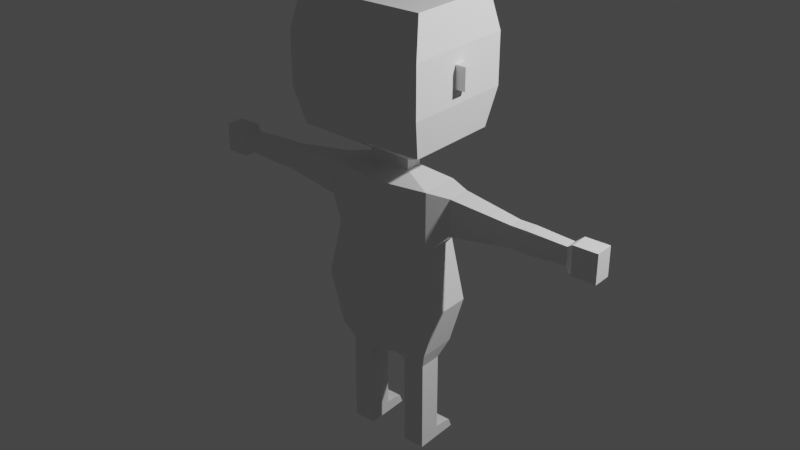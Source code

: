 # Source: bubble_head.blend  (saved by Blender 3.0.42; exported with 4.5.12 LTS)
import bpy
from mathutils import Matrix  # noqa: F401  (used for matrix-valued properties, if any)

bpy.ops.wm.read_factory_settings(use_empty=True)
scene = bpy.context.scene
scene.name = 'Scene'

# ---- collections
col_collection = bpy.data.collections.new('Collection'); scene.collection.children.link(col_collection)

# ---- materials (node trees are filled in below, after node groups)
mat_material = bpy.data.materials.new('Material')
mat_material.alpha_threshold = 0.0
mat_material.use_transparent_shadow = False
mat_material.line_color = (0.0, 0.0, 0.0, 1.0)

# ---- material node trees
mat_material.use_nodes = True; mat_material.node_tree.nodes.clear()
_N = mat_material.node_tree.nodes; _L = mat_material.node_tree.links
n0 = _N.new('ShaderNodeOutputMaterial'); n0.name = 'Material Output'; n0.location = (300, 300)
n1 = _N.new('ShaderNodeBsdfPrincipled'); n1.name = 'Principled BSDF'; n1.location = (10, 300)
n1.distribution = 'GGX'
n1.subsurface_method = 'RANDOM_WALK_SKIN'
n1.inputs[2].default_value = 0.4
n1.inputs[3].default_value = 1.45
n1.inputs[27].default_value = (0.0, 0.0, 0.0, 1.0)
n1.inputs[28].default_value = 1.0
_L.new(n1.outputs[0], n0.inputs[0])
n0.is_active_output = True

# ---- world
world_world = bpy.data.worlds.new('World'); scene.world = world_world
world_world.use_nodes = True; world_world.node_tree.nodes.clear()
_N = world_world.node_tree.nodes; _L = world_world.node_tree.links
n0 = _N.new('ShaderNodeOutputWorld'); n0.name = 'World Output'; n0.location = (300, 300)
n1 = _N.new('ShaderNodeBackground'); n1.name = 'Background'; n1.location = (10, 300)
n1.inputs[0].default_value = (0.05088, 0.05088, 0.05088, 1.0)
_L.new(n1.outputs[0], n0.inputs[0])
n0.is_active_output = True
world_world.color = (0.05088, 0.05088, 0.05088)
world_world.use_sun_shadow = False
world_world.sun_shadow_jitter_overblur = 0.0

# ---- cameras
cam_camera = bpy.data.cameras.new('Camera')
cam_camera.clip_end = 100.0
cam_camera.ortho_scale = 7.314

# ---- lights
light_light = bpy.data.lights.new('Light', 'POINT')
light_light.transmission_factor = 0.0
light_light.energy = 1000.0
light_light.shadow_soft_size = 0.1
light_light.shadow_maximum_resolution = 0.006
light_light.use_absolute_resolution = True

# ---- meshes
me_cube = bpy.data.meshes.new('Cube')
me_cube.from_pydata([(0.1121, -0.1588, 0.916), (0.4191, -0.1617, 2.381), (0.1121, 0.1647, 0.916), (0.4191, 0.1617, 2.381), (0.0, -0.2282, 2.381), (0.0, 0.1617, 0.908), (0.0, 0.2473, 2.342), (0.0, -0.1617, 0.908), (0.5442, -0.1617, 1.399), (0.4191, -0.1617, 1.89), (0.5442, 0.1617, 1.399), (0.4191, 0.1617, 1.89), (0.0, 0.3385, 1.36), (0.0, 0.3385, 1.851), (0.0, -0.2606, 1.36), (0.0, -0.2282, 1.89), (0.4191, -0.1617, 0.977), (0.4191, 0.1617, 0.977), (0.0, 0.3385, 0.9377), (0.0, -0.2606, 0.9377), (0.1685, -0.09413, 0.8214), (0.1685, 0.09891, 0.8214), (0.3553, -0.09592, 0.8221), (0.3553, 0.09712, 0.8221), (0.1685, -0.09413, 0.8214), (0.1685, 0.09891, 0.8214), (0.3553, -0.09592, 0.8221), (0.3553, 0.09712, 0.8221), (0.1685, -0.09413, 0.8214), (0.1685, 0.09891, 0.8214), (0.3553, -0.09592, 0.8221), (0.3553, 0.09712, 0.8221), (0.1695, -0.09413, 0.5753), (0.1695, 0.09891, 0.5753), (0.3562, -0.09592, 0.576), (0.3562, 0.09712, 0.576), (0.1697, -0.09413, 0.5151), (0.1697, 0.09891, 0.5151), (0.3565, -0.09592, 0.5159), (0.3565, 0.09712, 0.5159), (0.1699, -0.09413, 0.4659), (0.1699, 0.09891, 0.4659), (0.3567, -0.09592, 0.4666), (0.3567, 0.09712, 0.4666), (0.1712, -0.09413, 0.1323), (0.1712, 0.09891, 0.1323), (0.358, -0.09592, 0.133), (0.358, 0.09712, 0.133), (0.1716, -0.09413, 0.03385), (0.1716, 0.09891, 0.03385), (0.3583, -0.09592, 0.03457), (0.3583, 0.09712, 0.03457), (0.1722, 0.186, 0.1262), (0.3589, 0.1842, 0.1269), (0.1726, 0.2028, 0.03386), (0.3593, 0.201, 0.03458), (0.173, 0.2598, 0.1094), (0.3598, 0.258, 0.1101), (0.1734, 0.2903, 0.03386), (0.3602, 0.2885, 0.03458), (0.5742, -0.07615, 2.045), (0.5742, -0.07615, 2.346), (0.5742, 0.1222, 2.045), (0.5742, 0.1222, 2.346), (1.075, -0.0365, 2.105), (1.075, -0.0365, 2.286), (1.075, 0.08255, 2.105), (1.075, 0.08255, 2.286), (1.151, -0.0365, 2.105), (1.151, -0.0365, 2.286), (1.151, 0.08255, 2.105), (1.151, 0.08255, 2.286), (1.217, -0.0365, 2.105), (1.217, -0.0365, 2.286), (1.217, 0.08255, 2.105), (1.217, 0.08255, 2.286), (1.529, -0.02681, 2.12), (1.529, -0.02681, 2.271), (1.529, 0.07286, 2.12), (1.529, 0.07286, 2.271), (1.585, -0.05523, 2.077), (1.585, -0.05523, 2.314), (1.585, 0.1013, 2.077), (1.585, 0.1013, 2.314), (1.784, -0.05523, 2.077), (1.784, -0.05523, 2.314), (1.784, 0.1013, 2.077), (1.784, 0.1013, 2.314), (0.0, 0.06833, 2.462), (0.1758, 0.06833, 2.462), (0.1758, -0.06983, 2.462), (0.0, -0.06983, 2.462), (0.0, 0.06833, 2.546), (0.1758, 0.06833, 2.546), (0.1758, -0.06983, 2.546), (0.0, -0.06983, 2.546), (0.0, 0.3893, 2.747), (0.5248, 0.3893, 2.747), (0.5248, -0.3908, 2.747), (0.0, -0.3908, 2.747), (0.0, 0.3893, 3.771), (0.5248, 0.3893, 3.771), (0.5248, -0.3908, 3.771), (0.0, -0.3908, 3.771), (0.5725, 0.4674, 3.054), (0.5725, 0.4674, 3.464), (0.5725, -0.4689, 3.464), (0.5725, -0.4689, 3.054), (0.0, -0.4689, 3.464), (0.0, -0.4689, 3.054), (0.0, 0.4674, 3.054), (0.0, 0.4674, 3.464), (0.5725, -0.4689, 3.464), (0.5725, -0.4689, 3.054), (0.5725, 0.04901, 3.17), (0.5725, 0.04901, 3.347), (0.5725, -0.0505, 3.347), (0.5725, -0.0505, 3.17), (0.6599, 0.04901, 3.17), (0.6599, 0.04901, 3.347), (0.6599, -0.0505, 3.347), (0.6599, -0.0505, 3.17), (0.4777, 0.4674, 3.122), (0.4777, 0.4674, 3.396), (0.09479, 0.4674, 3.122), (0.09479, 0.4674, 3.396), (0.4777, 0.4674, 3.122), (0.4777, 0.4674, 3.396), (0.09479, 0.4674, 3.396), (0.09479, 0.4674, 3.122), (0.4777, 0.5724, 3.122), (0.4777, 0.5724, 3.396), (0.09479, 0.5724, 3.396), (0.09479, 0.5724, 3.122)], [(112, 113)], [(3, 6, 88, 89), (17, 16, 22, 23), (19, 7, 0, 16), (0, 7, 5, 2), (17, 2, 5, 18), (3, 11, 13, 6), (11, 10, 12, 13), (4, 15, 9, 1), (15, 14, 8, 9), (11, 3, 63, 62), (9, 8, 10, 11), (10, 17, 18, 12), (14, 19, 16, 8), (8, 16, 17, 10), (23, 22, 26, 27), (16, 0, 20, 22), (0, 2, 21, 20), (2, 17, 23, 21), (25, 27, 31, 29), (22, 20, 24, 26), (21, 23, 27, 25), (20, 21, 25, 24), (31, 30, 34, 35), (24, 25, 29, 28), (27, 26, 30, 31), (26, 24, 28, 30), (34, 32, 36, 38), (30, 28, 32, 34), (29, 31, 35, 33), (28, 29, 33, 32), (37, 39, 43, 41), (33, 35, 39, 37), (32, 33, 37, 36), (35, 34, 38, 39), (43, 42, 46, 47), (36, 37, 41, 40), (39, 38, 42, 43), (38, 36, 40, 42), (51, 49, 54, 55), (42, 40, 44, 46), (41, 43, 47, 45), (40, 41, 45, 44), (50, 48, 49, 51), (44, 45, 49, 48), (47, 46, 50, 51), (46, 44, 48, 50), (54, 52, 56, 58), (45, 47, 53, 52), (49, 45, 52, 54), (47, 51, 55, 53), (56, 57, 59, 58), (55, 54, 58, 59), (53, 55, 59, 57), (52, 53, 57, 56), (61, 60, 64, 65), (9, 11, 62, 60), (1, 9, 60, 61), (3, 1, 61, 63), (64, 66, 70, 68), (60, 62, 66, 64), (62, 63, 67, 66), (63, 61, 65, 67), (71, 69, 73, 75), (66, 67, 71, 70), (67, 65, 69, 71), (65, 64, 68, 69), (72, 74, 78, 76), (69, 68, 72, 73), (68, 70, 74, 72), (70, 71, 75, 74), (78, 79, 83, 82), (74, 75, 79, 78), (75, 73, 77, 79), (73, 72, 76, 77), (83, 81, 85, 87), (79, 77, 81, 83), (77, 76, 80, 81), (76, 78, 82, 80), (85, 84, 86, 87), (81, 80, 84, 85), (80, 82, 86, 84), (82, 83, 87, 86), (91, 90, 94, 95), (4, 1, 90, 91), (1, 3, 89, 90), (94, 93, 97, 98), (89, 88, 92, 93), (90, 89, 93, 94), (106, 105, 101, 102), (95, 94, 98, 99), (93, 92, 96, 97), (103, 102, 101, 100), (108, 106, 102, 103), (105, 111, 100, 101), (97, 96, 110, 104), (104, 110, 111, 105), (99, 98, 107, 109), (109, 107, 106, 108), (98, 97, 104, 107), (107, 104, 105, 106), (117, 116, 115, 114), (121, 118, 119, 120), (114, 115, 119, 118), (115, 116, 120, 119), (116, 117, 121, 120), (117, 114, 118, 121), (122, 123, 125, 124), (126, 129, 133, 130), (122, 124, 129, 126), (123, 122, 126, 127), (125, 123, 127, 128), (124, 125, 128, 129), (130, 133, 132, 131), (127, 126, 130, 131), (128, 127, 131, 132), (129, 128, 132, 133)])
_uv = me_cube.uv_layers.new(name='UVMap')
_uv.uv.foreach_set('vector', [0.375, 0.75, 0.375, 0.875, 0.375, 0.875, 0.375, 0.75, 0.6133, 0.75, 0.6133, 0.5, 0.6133, 0.5, 0.6133, 0.75, 0.6133, 0.375, 0.625, 0.375, 0.625, 0.5, 0.6133, 0.5, 0.625, 0.5, 0.75, 0.5, 0.75, 0.75, 0.625, 0.75, 0.6133, 0.75, 0.625, 0.75, 0.625, 0.875, 0.6133, 0.875, 0.375, 0.75, 0.4583, 0.75, 0.4583, 0.875, 0.375, 0.875, 0.4583, 0.75, 0.5417, 0.75, 0.5417, 0.875, 0.4583, 0.875, 0.375, 0.375, 0.4583, 0.375, 0.4583, 0.5, 0.375, 0.5, 0.4583, 0.375, 0.5417, 0.375, 0.5417, 0.5, 0.4583, 0.5, 0.4583, 0.75, 0.375, 0.75, 0.375, 0.75, 0.4583, 0.75, 0.4583, 0.5, 0.5417, 0.5, 0.5417, 0.75, 0.4583, 0.75, 0.5417, 0.75, 0.6133, 0.75, 0.6133, 0.875, 0.5417, 0.875, 0.5417, 0.375, 0.6133, 0.375, 0.6133, 0.5, 0.5417, 0.5, 0.5417, 0.5, 0.6133, 0.5, 0.6133, 0.75, 0.5417, 0.75, 0.6133, 0.75, 0.6133, 0.5, 0.6133, 0.5, 0.6133, 0.75, 0.6133, 0.5, 0.625, 0.5, 0.625, 0.5, 0.6133, 0.5, 0.625, 0.5, 0.625, 0.75, 0.625, 0.75, 0.625, 0.5, 0.625, 0.75, 0.6133, 0.75, 0.6133, 0.75, 0.625, 0.75, 0.625, 0.75, 0.6133, 0.75, 0.6133, 0.75, 0.625, 0.75, 0.6133, 0.5, 0.625, 0.5, 0.625, 0.5, 0.6133, 0.5, 0.625, 0.75, 0.6133, 0.75, 0.6133, 0.75, 0.625, 0.75, 0.625, 0.5, 0.625, 0.75, 0.625, 0.75, 0.625, 0.5, 0.6133, 0.75, 0.6133, 0.5, 0.6133, 0.5, 0.6133, 0.75, 0.625, 0.5, 0.625, 0.75, 0.625, 0.75, 0.625, 0.5, 0.6133, 0.75, 0.6133, 0.5, 0.6133, 0.5, 0.6133, 0.75, 0.6133, 0.5, 0.625, 0.5, 0.625, 0.5, 0.6133, 0.5, 0.6133, 0.5, 0.625, 0.5, 0.625, 0.5, 0.6133, 0.5, 0.6133, 0.5, 0.625, 0.5, 0.625, 0.5, 0.6133, 0.5, 0.625, 0.75, 0.6133, 0.75, 0.6133, 0.75, 0.625, 0.75, 0.625, 0.5, 0.625, 0.75, 0.625, 0.75, 0.625, 0.5, 0.625, 0.75, 0.6133, 0.75, 0.6133, 0.75, 0.625, 0.75, 0.625, 0.75, 0.6133, 0.75, 0.6133, 0.75, 0.625, 0.75, 0.625, 0.5, 0.625, 0.75, 0.625, 0.75, 0.625, 0.5, 0.6133, 0.75, 0.6133, 0.5, 0.6133, 0.5, 0.6133, 0.75, 0.6133, 0.75, 0.6133, 0.5, 0.6133, 0.5, 0.6133, 0.75, 0.625, 0.5, 0.625, 0.75, 0.625, 0.75, 0.625, 0.5, 0.6133, 0.75, 0.6133, 0.5, 0.6133, 0.5, 0.6133, 0.75, 0.6133, 0.5, 0.625, 0.5, 0.625, 0.5, 0.6133, 0.5, 0.6133, 0.75, 0.625, 0.75, 0.625, 0.75, 0.6133, 0.75, 0.6133, 0.5, 0.625, 0.5, 0.625, 0.5, 0.6133, 0.5, 0.625, 0.75, 0.6133, 0.75, 0.6133, 0.75, 0.625, 0.75, 0.625, 0.5, 0.625, 0.75, 0.625, 0.75, 0.625, 0.5, 0.6133, 0.5, 0.625, 0.5, 0.625, 0.75, 0.6133, 0.75, 0.625, 0.5, 0.625, 0.75, 0.625, 0.75, 0.625, 0.5, 0.6133, 0.75, 0.6133, 0.5, 0.6133, 0.5, 0.6133, 0.75, 0.6133, 0.5, 0.625, 0.5, 0.625, 0.5, 0.6133, 0.5, 0.625, 0.75, 0.625, 0.75, 0.625, 0.75, 0.625, 0.75, 0.625, 0.75, 0.6133, 0.75, 0.6133, 0.75, 0.625, 0.75, 0.625, 0.75, 0.625, 0.75, 0.625, 0.75, 0.625, 0.75, 0.6133, 0.75, 0.6133, 0.75, 0.6133, 0.75, 0.6133, 0.75, 0.625, 0.75, 0.6133, 0.75, 0.6133, 0.75, 0.625, 0.75, 0.6133, 0.75, 0.625, 0.75, 0.625, 0.75, 0.6133, 0.75, 0.6133, 0.75, 0.6133, 0.75, 0.6133, 0.75, 0.6133, 0.75, 0.625, 0.75, 0.6133, 0.75, 0.6133, 0.75, 0.625, 0.75, 0.375, 0.5, 0.4583, 0.5, 0.4583, 0.5, 0.375, 0.5, 0.4583, 0.5, 0.4583, 0.75, 0.4583, 0.75, 0.4583, 0.5, 0.375, 0.5, 0.4583, 0.5, 0.4583, 0.5, 0.375, 0.5, 0.375, 0.75, 0.375, 0.5, 0.375, 0.5, 0.375, 0.75, 0.4583, 0.5, 0.4583, 0.75, 0.4583, 0.75, 0.4583, 0.5, 0.4583, 0.5, 0.4583, 0.75, 0.4583, 0.75, 0.4583, 0.5, 0.4583, 0.75, 0.375, 0.75, 0.375, 0.75, 0.4583, 0.75, 0.375, 0.75, 0.375, 0.5, 0.375, 0.5, 0.375, 0.75, 0.375, 0.75, 0.375, 0.5, 0.375, 0.5, 0.375, 0.75, 0.4583, 0.75, 0.375, 0.75, 0.375, 0.75, 0.4583, 0.75, 0.375, 0.75, 0.375, 0.5, 0.375, 0.5, 0.375, 0.75, 0.375, 0.5, 0.4583, 0.5, 0.4583, 0.5, 0.375, 0.5, 0.4583, 0.5, 0.4583, 0.75, 0.4583, 0.75, 0.4583, 0.5, 0.375, 0.5, 0.4583, 0.5, 0.4583, 0.5, 0.375, 0.5, 0.4583, 0.5, 0.4583, 0.75, 0.4583, 0.75, 0.4583, 0.5, 0.4583, 0.75, 0.375, 0.75, 0.375, 0.75, 0.4583, 0.75, 0.4583, 0.75, 0.375, 0.75, 0.375, 0.75, 0.4583, 0.75, 0.4583, 0.75, 0.375, 0.75, 0.375, 0.75, 0.4583, 0.75, 0.375, 0.75, 0.375, 0.5, 0.375, 0.5, 0.375, 0.75, 0.375, 0.5, 0.4583, 0.5, 0.4583, 0.5, 0.375, 0.5, 0.375, 0.75, 0.375, 0.5, 0.375, 0.5, 0.375, 0.75, 0.375, 0.75, 0.375, 0.5, 0.375, 0.5, 0.375, 0.75, 0.375, 0.5, 0.4583, 0.5, 0.4583, 0.5, 0.375, 0.5, 0.4583, 0.5, 0.4583, 0.75, 0.4583, 0.75, 0.4583, 0.5, 0.375, 0.5, 0.4583, 0.5, 0.4583, 0.75, 0.375, 0.75, 0.375, 0.5, 0.4583, 0.5, 0.4583, 0.5, 0.375, 0.5, 0.4583, 0.5, 0.4583, 0.75, 0.4583, 0.75, 0.4583, 0.5, 0.4583, 0.75, 0.375, 0.75, 0.375, 0.75, 0.4583, 0.75, 0.375, 0.375, 0.375, 0.5, 0.375, 0.5, 0.375, 0.375, 0.375, 0.375, 0.375, 0.5, 0.375, 0.5, 0.375, 0.375, 0.375, 0.5, 0.375, 0.75, 0.375, 0.75, 0.375, 0.5, 0.375, 0.5, 0.375, 0.75, 0.375, 0.75, 0.375, 0.5, 0.375, 0.75, 0.375, 0.875, 0.375, 0.875, 0.375, 0.75, 0.375, 0.5, 0.375, 0.75, 0.375, 0.75, 0.375, 0.5, 0.375, 0.5, 0.375, 0.75, 0.375, 0.75, 0.375, 0.5, 0.375, 0.375, 0.375, 0.5, 0.375, 0.5, 0.375, 0.375, 0.375, 0.75, 0.375, 0.875, 0.375, 0.875, 0.375, 0.75, 0.25, 0.5, 0.375, 0.5, 0.375, 0.75, 0.25, 0.75, 0.375, 0.375, 0.375, 0.5, 0.375, 0.5, 0.375, 0.375, 0.375, 0.75, 0.375, 0.875, 0.375, 0.875, 0.375, 0.75, 0.375, 0.75, 0.375, 0.875, 0.375, 0.875, 0.375, 0.75, 0.375, 0.75, 0.375, 0.875, 0.375, 0.875, 0.375, 0.75, 0.375, 0.375, 0.375, 0.5, 0.375, 0.5, 0.375, 0.375, 0.375, 0.375, 0.375, 0.5, 0.375, 0.5, 0.375, 0.375, 0.375, 0.5, 0.375, 0.75, 0.375, 0.75, 0.375, 0.5, 0.375, 0.5, 0.375, 0.75, 0.375, 0.75, 0.375, 0.5, 0.375, 0.5, 0.375, 0.5, 0.375, 0.75, 0.375, 0.75, 0.375, 0.5, 0.375, 0.75, 0.375, 0.75, 0.375, 0.5, 0.375, 0.75, 0.375, 0.75, 0.375, 0.75, 0.375, 0.75, 0.375, 0.75, 0.375, 0.5, 0.375, 0.5, 0.375, 0.75, 0.375, 0.5, 0.375, 0.5, 0.375, 0.5, 0.375, 0.5, 0.375, 0.5, 0.375, 0.75, 0.375, 0.75, 0.375, 0.5, 0.375, 0.75, 0.375, 0.75, 0.375, 0.875, 0.375, 0.875, 0.375, 0.75, 0.375, 0.875, 0.375, 0.875, 0.375, 0.75, 0.375, 0.75, 0.375, 0.875, 0.375, 0.875, 0.375, 0.75, 0.375, 0.75, 0.375, 0.75, 0.375, 0.75, 0.375, 0.75, 0.375, 0.875, 0.375, 0.75, 0.375, 0.75, 0.375, 0.875, 0.375, 0.875, 0.375, 0.875, 0.375, 0.875, 0.375, 0.875, 0.375, 0.75, 0.375, 0.875, 0.375, 0.875, 0.375, 0.75, 0.375, 0.75, 0.375, 0.75, 0.375, 0.75, 0.375, 0.75, 0.375, 0.875, 0.375, 0.75, 0.375, 0.75, 0.375, 0.875, 0.375, 0.875, 0.375, 0.875, 0.375, 0.875, 0.375, 0.875])
me_cube.materials.append(mat_material)
me_cube.use_remesh_preserve_volume = False
me_cube.use_remesh_preserve_attributes = False
me_cube.use_mirror_vertex_groups = False
me_cube.update()
arm_armature = bpy.data.armatures.new('Armature')  # bones are not reproduced

# ---- objects
ob_light = bpy.data.objects.new('Light', light_light)
ob_armature = bpy.data.objects.new('Armature', arm_armature)
ob_cube = bpy.data.objects.new('Cube', me_cube)
ob_camera = bpy.data.objects.new('Camera', cam_camera)

# ---- transforms, parenting, visibility, modifiers, constraints
ob_light.location = (4.076, 1.005, 5.904)
ob_light.rotation_euler = (0.6503, 0.05522, 1.866)
ob_light.lock_rotations_4d = False
ob_light.empty_display_type = 'ARROWS'
ob_light.color = (0.0, 0.0, 0.0, 0.0)
ob_light.lineart.crease_threshold = 0.0
ob_armature.location = (0.0, 0.0, 0.0)
ob_armature.show_in_front = True
ob_cube.parent = ob_armature
ob_cube.location = (0.0, 0.0, 0.0)
ob_cube.lock_rotations_4d = False
ob_cube.empty_display_type = 'ARROWS'
ob_cube.lineart.crease_threshold = 0.0
_vg = ob_cube.vertex_groups.new(name='Root')
for _i, _w in zip([0, 2, 5, 7, 12, 14, 17, 18, 19, 20, 21, 23], [0.2777, 0.5757, 0.6726, 0.5298, 0.1159, 0.05239, 0.07486, 0.588, 0.5458, 0.1185, 0.2423, 0.04536]): _vg.add([_i], _w, 'REPLACE')
_vg = ob_cube.vertex_groups.new(name='LowerSpine')
for _i, _w in zip([0, 2, 5, 7, 8, 9, 10, 11, 12, 13, 14, 15, 16, 17, 18, 19], [0.06165, 0.0523, 0.06143, 0.07279, 0.5133, 0.07343, 0.2066, 0.04596, 0.6377, 0.1072, 0.7782, 0.06767, 0.04906, 0.02983, 0.1912, 0.1537]): _vg.add([_i], _w, 'REPLACE')
_vg = ob_cube.vertex_groups.new(name='UpperSpine')
for _i, _w in zip([1, 3, 4, 6, 8, 9, 10, 11, 12, 13, 14, 15, 18, 60, 62, 88, 90, 91], [0.03515, 0.05049, 0.7039, 0.6364, 0.1246, 0.628, 0.1245, 0.5964, 0.1259, 0.7587, 0.0935, 0.871, 0.01984, 0.07042, 0.09209, 0.0548, 0.03579, 0.05804]): _vg.add([_i], _w, 'REPLACE')
_vg = ob_cube.vertex_groups.new(name='Head')
for _i, _w in zip([4, 6, 13, 88, 89, 90, 91, 92, 93, 94, 95, 96, 97, 98, 99, 100, 101, 102, 103, 104, 105, 106, 107, 108, 109, 110, 111, 112, 113, 114, 115, 116, 117, 118, 119, 120, 121, 122, 123, 124, 125, 126, 127, 128, 129, 130, 131, 132, 133], [0.1417, 0.2171, 0.01764, 0.8728, 0.2658, 0.1858, 0.8824, 0.9774, 0.861, 0.8805, 0.9808, 0.9777, 0.9683, 0.9657, 0.9899, 0.9987, 0.9975, 0.9974, 0.9987, 0.987, 0.9951, 0.995, 0.9861, 0.9977, 0.9947, 0.9908, 0.9968, 1.0, 1.0, 0.9999, 0.9999, 0.9999, 0.9999, 0.9999, 0.9999, 0.9999, 0.9999, 1.0, 1.0, 1.0, 1.0, 1.0, 1.0, 1.0, 1.0, 1.0, 1.0, 1.0, 1.0]): _vg.add([_i], _w, 'REPLACE')
_vg = ob_cube.vertex_groups.new(name='Shoulder.L')
_vg = ob_cube.vertex_groups.new(name='Arm.L')
_vg = ob_cube.vertex_groups.new(name='Forearm.L')
_vg = ob_cube.vertex_groups.new(name='Hand.L')
_vg = ob_cube.vertex_groups.new(name='Shoulder.R')
for _i, _w in zip([1, 3, 4, 6, 8, 9, 10, 11, 13, 15, 60, 61, 62, 63, 88, 89, 90, 91, 93, 94, 97, 98], [0.9298, 0.9402, 0.144, 0.1244, 0.04862, 0.2426, 0.04848, 0.2675, 0.05201, 0.0246, 0.8857, 0.9578, 0.8517, 0.9612, 0.07065, 0.7119, 0.7699, 0.05861, 0.1334, 0.1128, 0.01065, 0.01519]): _vg.add([_i], _w, 'REPLACE')
_vg = ob_cube.vertex_groups.new(name='Arm.R')
for _i, _w in zip([60, 61, 62, 63, 64, 65, 66, 67, 68, 69, 70, 71, 72, 73, 74, 75], [0.006706, 0.005808, 0.01942, 0.0154, 0.9426, 0.9501, 0.9202, 0.9366, 0.502, 0.7266, 0.5025, 0.6962, 0.08544, 0.1321, 0.1102, 0.1561]): _vg.add([_i], _w, 'REPLACE')
_vg = ob_cube.vertex_groups.new(name='Forearm.R')
for _i, _w in zip([64, 65, 66, 67, 68, 69, 70, 71, 72, 73, 74, 75, 76, 78, 79], [0.03012, 0.006475, 0.05523, 0.02356, 0.4895, 0.257, 0.4834, 0.2815, 0.8818, 0.8296, 0.847, 0.7963, 0.0009927, 0.0134, 0.01107]): _vg.add([_i], _w, 'REPLACE')
_vg = ob_cube.vertex_groups.new(name='Hand.R')
for _i, _w in zip([72, 73, 74, 75, 76, 77, 78, 79, 80, 81, 82, 83, 84, 85, 86, 87], [0.01445, 0.02462, 0.03364, 0.04208, 0.9718, 0.9732, 0.964, 0.9638, 0.9913, 0.9915, 0.9875, 0.9878, 0.9984, 0.9986, 0.9977, 0.9978]): _vg.add([_i], _w, 'REPLACE')
_vg = ob_cube.vertex_groups.new(name='Thigh.L')
_vg = ob_cube.vertex_groups.new(name='Shin.L')
_vg = ob_cube.vertex_groups.new(name='Foot.L')
_vg = ob_cube.vertex_groups.new(name='Thigh.R')
for _i, _w in zip([0, 2, 5, 7, 8, 9, 10, 11, 12, 13, 14, 16, 17, 18, 19, 20, 21, 22, 23, 24, 25, 26, 27, 28, 29, 30, 31, 32, 33, 34, 35, 36, 37, 38, 39, 40, 41, 42, 43], [0.6511, 0.3596, 0.2527, 0.3866, 0.2981, 0.03592, 0.6059, 0.06923, 0.1008, 0.00571, 0.06754, 0.9133, 0.8612, 0.1815, 0.2798, 0.8535, 0.7271, 0.965, 0.9323, 1.0, 1.0, 1.0, 1.0, 0.9725, 0.976, 0.9741, 0.9783, 0.7748, 0.8448, 0.7807, 0.8571, 0.3364, 0.4704, 0.3336, 0.4725, 0.1201, 0.1318, 0.1161, 0.1228]): _vg.add([_i], _w, 'REPLACE')
_vg = ob_cube.vertex_groups.new(name='Shin.R')
for _i, _w in zip([28, 30, 32, 33, 34, 35, 36, 37, 38, 39, 40, 41, 42, 43, 44, 45, 46, 47, 48, 49, 50, 51], [0.004441, 0.001197, 0.223, 0.1517, 0.2172, 0.14, 0.6575, 0.5166, 0.6606, 0.5164, 0.8682, 0.8285, 0.8728, 0.8408, 0.8605, 0.07871, 0.8605, 0.0823, 0.5364, 0.04401, 0.5367, 0.05136]): _vg.add([_i], _w, 'REPLACE')
_vg = ob_cube.vertex_groups.new(name='Foot.R')
for _i, _w in zip([41, 43, 44, 45, 46, 47, 48, 49, 50, 51, 52, 53, 54, 55, 56, 57, 58, 59], [0.02938, 0.02272, 0.1343, 0.917, 0.1344, 0.9135, 0.4626, 0.9524, 0.4622, 0.9479, 0.9798, 0.9783, 0.9903, 0.9896, 0.9931, 0.9914, 0.9955, 0.9958]): _vg.add([_i], _w, 'REPLACE')
_m = ob_cube.modifiers.new('Mirror', 'MIRROR')
_m.use_clip = True
_m = ob_cube.modifiers.new('Armature', 'ARMATURE')
_m.object = ob_armature
ob_camera.location = (7.359, -6.926, 4.958)
ob_camera.rotation_euler = (1.109, 0.0, 0.8149)
ob_camera.lock_rotations_4d = False
ob_camera.empty_display_type = 'ARROWS'
ob_camera.color = (0.0, 0.0, 0.0, 0.0)
ob_camera.display_type = 'WIRE'
ob_camera.lineart.crease_threshold = 0.0

# ---- collection membership
col_collection.objects.link(ob_light)
col_collection.objects.link(ob_armature)
col_collection.objects.link(ob_cube)
col_collection.objects.link(ob_camera)

# ---- scene / render settings (as saved in the file)
scene.camera = ob_armature
scene.frame_start = 1; scene.frame_end = 25; scene.frame_set(25)
scene.render.engine = 'BLENDER_EEVEE_NEXT'
scene.cycles.sampling_pattern = 'TABULATED_SOBOL'
scene.cycles.use_light_tree = False
scene.view_settings.view_transform = 'Filmic'
bpy.context.view_layer.update()

# ---- added for rendering (the .blend has no active camera): camera
cam_auto = bpy.data.cameras.new('AutoCamera')
cam_auto.lens = 50.0
cam_auto.sensor_width = 36.0
cam_auto.clip_end = 1000.0
ob_auto_camera = bpy.data.objects.new('AutoCamera', cam_auto)
scene.collection.objects.link(ob_auto_camera)
ob_auto_camera.location = (4.8763, -5.7998, 5.80328)
ob_auto_camera.rotation_euler = (1.09748, -7.21219e-08, 0.694738)
scene.camera = ob_auto_camera
bpy.context.view_layer.update()

